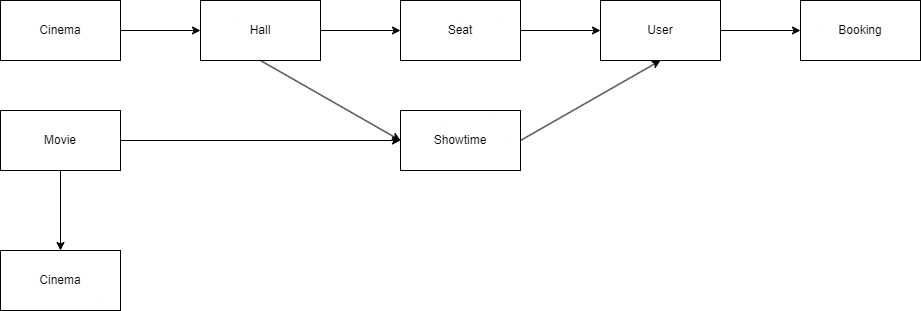

The diagram above was exported from draw.io. Its source (the exported page's mxGraphModel, read from the mxfile embedded in the PNG):
<mxGraphModel dx="1434" dy="752" grid="1" gridSize="10" guides="1" tooltips="1" connect="1" arrows="1" fold="1" page="1" pageScale="1" pageWidth="1169" pageHeight="827" math="0" shadow="0">
  <root>
    <mxCell id="0" />
    <mxCell id="1" parent="0" />
    <mxCell id="2" value="" style="edgeStyle=orthogonalEdgeStyle;rounded=0;orthogonalLoop=1;jettySize=auto;html=1;" edge="1" source="3" target="5" parent="1">
      <mxGeometry relative="1" as="geometry" />
    </mxCell>
    <mxCell id="3" value="Cinema" style="rounded=0;whiteSpace=wrap;html=1;" vertex="1" parent="1">
      <mxGeometry x="60" y="360" width="120" height="60" as="geometry" />
    </mxCell>
    <mxCell id="4" value="" style="edgeStyle=orthogonalEdgeStyle;rounded=0;orthogonalLoop=1;jettySize=auto;html=1;" edge="1" source="5" target="7" parent="1">
      <mxGeometry relative="1" as="geometry" />
    </mxCell>
    <mxCell id="5" value="Hall" style="rounded=0;whiteSpace=wrap;html=1;" vertex="1" parent="1">
      <mxGeometry x="260" y="360" width="120" height="60" as="geometry" />
    </mxCell>
    <mxCell id="6" value="" style="edgeStyle=orthogonalEdgeStyle;rounded=0;orthogonalLoop=1;jettySize=auto;html=1;" edge="1" source="7" target="9" parent="1">
      <mxGeometry relative="1" as="geometry" />
    </mxCell>
    <mxCell id="7" value="Seat" style="rounded=0;whiteSpace=wrap;html=1;" vertex="1" parent="1">
      <mxGeometry x="460" y="360" width="120" height="60" as="geometry" />
    </mxCell>
    <mxCell id="8" value="" style="edgeStyle=orthogonalEdgeStyle;rounded=0;orthogonalLoop=1;jettySize=auto;html=1;" edge="1" source="9" target="10" parent="1">
      <mxGeometry relative="1" as="geometry" />
    </mxCell>
    <mxCell id="9" value="User" style="rounded=0;whiteSpace=wrap;html=1;" vertex="1" parent="1">
      <mxGeometry x="660" y="360" width="120" height="60" as="geometry" />
    </mxCell>
    <mxCell id="10" value="Booking" style="rounded=0;whiteSpace=wrap;html=1;" vertex="1" parent="1">
      <mxGeometry x="860" y="360" width="120" height="60" as="geometry" />
    </mxCell>
    <mxCell id="11" value="" style="edgeStyle=orthogonalEdgeStyle;rounded=0;orthogonalLoop=1;jettySize=auto;html=1;" edge="1" source="12" target="13" parent="1">
      <mxGeometry relative="1" as="geometry" />
    </mxCell>
    <mxCell id="12" value="Movie" style="rounded=0;whiteSpace=wrap;html=1;" vertex="1" parent="1">
      <mxGeometry x="60" y="470" width="120" height="60" as="geometry" />
    </mxCell>
    <mxCell id="13" value="Cinema" style="rounded=0;whiteSpace=wrap;html=1;" vertex="1" parent="1">
      <mxGeometry x="60" y="610" width="120" height="60" as="geometry" />
    </mxCell>
    <mxCell id="14" value="Showtime" style="rounded=0;whiteSpace=wrap;html=1;" vertex="1" parent="1">
      <mxGeometry x="460" y="470" width="120" height="60" as="geometry" />
    </mxCell>
    <mxCell id="15" value="" style="endArrow=classic;html=1;rounded=0;exitX=1;exitY=0.5;exitDx=0;exitDy=0;entryX=0;entryY=0.5;entryDx=0;entryDy=0;" edge="1" source="12" target="14" parent="1">
      <mxGeometry width="50" height="50" relative="1" as="geometry">
        <mxPoint x="370" y="560" as="sourcePoint" />
        <mxPoint x="300" y="480" as="targetPoint" />
      </mxGeometry>
    </mxCell>
    <mxCell id="16" value="" style="endArrow=classic;html=1;rounded=0;entryX=0;entryY=0.5;entryDx=0;entryDy=0;exitX=0.5;exitY=1;exitDx=0;exitDy=0;" edge="1" source="5" target="14" parent="1">
      <mxGeometry width="50" height="50" relative="1" as="geometry">
        <mxPoint x="460" y="510" as="sourcePoint" />
        <mxPoint x="510" y="460" as="targetPoint" />
      </mxGeometry>
    </mxCell>
    <mxCell id="17" value="" style="endArrow=classic;html=1;rounded=0;entryX=0.5;entryY=1;entryDx=0;entryDy=0;exitX=1;exitY=0.5;exitDx=0;exitDy=0;" edge="1" source="14" target="9" parent="1">
      <mxGeometry width="50" height="50" relative="1" as="geometry">
        <mxPoint x="540" y="540" as="sourcePoint" />
        <mxPoint x="590" y="490" as="targetPoint" />
      </mxGeometry>
    </mxCell>
  </root>
</mxGraphModel>